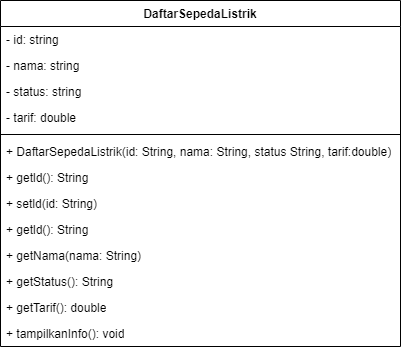

The diagram above was exported from draw.io. Its source (the exported page's mxGraphModel, read from the mxfile embedded in the PNG):
<mxGraphModel dx="709" dy="661" grid="1" gridSize="10" guides="1" tooltips="1" connect="1" arrows="1" fold="1" page="1" pageScale="1" pageWidth="850" pageHeight="1100" math="0" shadow="0">
  <root>
    <mxCell id="0" />
    <mxCell id="1" parent="0" />
    <mxCell id="i8DzyXjZJIAAwTdT1gNA-1" value="DaftarSepedaListrik" style="swimlane;fontStyle=1;align=center;verticalAlign=top;childLayout=stackLayout;horizontal=1;startSize=26;horizontalStack=0;resizeParent=1;resizeParentMax=0;resizeLast=0;collapsible=1;marginBottom=0;whiteSpace=wrap;html=1;" vertex="1" parent="1">
      <mxGeometry x="40" y="40" width="400" height="346" as="geometry" />
    </mxCell>
    <mxCell id="i8DzyXjZJIAAwTdT1gNA-2" value="- id: string" style="text;strokeColor=none;fillColor=none;align=left;verticalAlign=top;spacingLeft=4;spacingRight=4;overflow=hidden;rotatable=0;points=[[0,0.5],[1,0.5]];portConstraint=eastwest;whiteSpace=wrap;html=1;" vertex="1" parent="i8DzyXjZJIAAwTdT1gNA-1">
      <mxGeometry y="26" width="400" height="26" as="geometry" />
    </mxCell>
    <mxCell id="i8DzyXjZJIAAwTdT1gNA-5" value="- nama: string" style="text;strokeColor=none;fillColor=none;align=left;verticalAlign=top;spacingLeft=4;spacingRight=4;overflow=hidden;rotatable=0;points=[[0,0.5],[1,0.5]];portConstraint=eastwest;whiteSpace=wrap;html=1;" vertex="1" parent="i8DzyXjZJIAAwTdT1gNA-1">
      <mxGeometry y="52" width="400" height="26" as="geometry" />
    </mxCell>
    <mxCell id="i8DzyXjZJIAAwTdT1gNA-11" value="- status: string" style="text;strokeColor=none;fillColor=none;align=left;verticalAlign=top;spacingLeft=4;spacingRight=4;overflow=hidden;rotatable=0;points=[[0,0.5],[1,0.5]];portConstraint=eastwest;whiteSpace=wrap;html=1;" vertex="1" parent="i8DzyXjZJIAAwTdT1gNA-1">
      <mxGeometry y="78" width="400" height="26" as="geometry" />
    </mxCell>
    <mxCell id="i8DzyXjZJIAAwTdT1gNA-24" value="- tarif: double" style="text;strokeColor=none;fillColor=none;align=left;verticalAlign=top;spacingLeft=4;spacingRight=4;overflow=hidden;rotatable=0;points=[[0,0.5],[1,0.5]];portConstraint=eastwest;whiteSpace=wrap;html=1;" vertex="1" parent="i8DzyXjZJIAAwTdT1gNA-1">
      <mxGeometry y="104" width="400" height="26" as="geometry" />
    </mxCell>
    <mxCell id="i8DzyXjZJIAAwTdT1gNA-3" value="" style="line;strokeWidth=1;fillColor=none;align=left;verticalAlign=middle;spacingTop=-1;spacingLeft=3;spacingRight=3;rotatable=0;labelPosition=right;points=[];portConstraint=eastwest;strokeColor=inherit;" vertex="1" parent="i8DzyXjZJIAAwTdT1gNA-1">
      <mxGeometry y="130" width="400" height="8" as="geometry" />
    </mxCell>
    <mxCell id="i8DzyXjZJIAAwTdT1gNA-4" value="+ DaftarSepedaListrik(id: String, nama: String, status String, tarif:double)" style="text;strokeColor=none;fillColor=none;align=left;verticalAlign=top;spacingLeft=4;spacingRight=4;overflow=hidden;rotatable=0;points=[[0,0.5],[1,0.5]];portConstraint=eastwest;whiteSpace=wrap;html=1;" vertex="1" parent="i8DzyXjZJIAAwTdT1gNA-1">
      <mxGeometry y="138" width="400" height="26" as="geometry" />
    </mxCell>
    <mxCell id="i8DzyXjZJIAAwTdT1gNA-26" value="+ getld(): String" style="text;strokeColor=none;fillColor=none;align=left;verticalAlign=top;spacingLeft=4;spacingRight=4;overflow=hidden;rotatable=0;points=[[0,0.5],[1,0.5]];portConstraint=eastwest;whiteSpace=wrap;html=1;" vertex="1" parent="i8DzyXjZJIAAwTdT1gNA-1">
      <mxGeometry y="164" width="400" height="26" as="geometry" />
    </mxCell>
    <mxCell id="i8DzyXjZJIAAwTdT1gNA-39" value="+ setld(id: String)" style="text;strokeColor=none;fillColor=none;align=left;verticalAlign=top;spacingLeft=4;spacingRight=4;overflow=hidden;rotatable=0;points=[[0,0.5],[1,0.5]];portConstraint=eastwest;whiteSpace=wrap;html=1;" vertex="1" parent="i8DzyXjZJIAAwTdT1gNA-1">
      <mxGeometry y="190" width="400" height="26" as="geometry" />
    </mxCell>
    <mxCell id="i8DzyXjZJIAAwTdT1gNA-40" value="+ getld(): String" style="text;strokeColor=none;fillColor=none;align=left;verticalAlign=top;spacingLeft=4;spacingRight=4;overflow=hidden;rotatable=0;points=[[0,0.5],[1,0.5]];portConstraint=eastwest;whiteSpace=wrap;html=1;" vertex="1" parent="i8DzyXjZJIAAwTdT1gNA-1">
      <mxGeometry y="216" width="400" height="26" as="geometry" />
    </mxCell>
    <mxCell id="i8DzyXjZJIAAwTdT1gNA-41" value="+ getNama(nama: String)" style="text;strokeColor=none;fillColor=none;align=left;verticalAlign=top;spacingLeft=4;spacingRight=4;overflow=hidden;rotatable=0;points=[[0,0.5],[1,0.5]];portConstraint=eastwest;whiteSpace=wrap;html=1;" vertex="1" parent="i8DzyXjZJIAAwTdT1gNA-1">
      <mxGeometry y="242" width="400" height="26" as="geometry" />
    </mxCell>
    <mxCell id="i8DzyXjZJIAAwTdT1gNA-42" value="+ getStatus(): String" style="text;strokeColor=none;fillColor=none;align=left;verticalAlign=top;spacingLeft=4;spacingRight=4;overflow=hidden;rotatable=0;points=[[0,0.5],[1,0.5]];portConstraint=eastwest;whiteSpace=wrap;html=1;" vertex="1" parent="i8DzyXjZJIAAwTdT1gNA-1">
      <mxGeometry y="268" width="400" height="26" as="geometry" />
    </mxCell>
    <mxCell id="i8DzyXjZJIAAwTdT1gNA-43" value="+ getTarif(): double" style="text;strokeColor=none;fillColor=none;align=left;verticalAlign=top;spacingLeft=4;spacingRight=4;overflow=hidden;rotatable=0;points=[[0,0.5],[1,0.5]];portConstraint=eastwest;whiteSpace=wrap;html=1;" vertex="1" parent="i8DzyXjZJIAAwTdT1gNA-1">
      <mxGeometry y="294" width="400" height="26" as="geometry" />
    </mxCell>
    <mxCell id="i8DzyXjZJIAAwTdT1gNA-44" value="+ tampilkanInfo(): void" style="text;strokeColor=none;fillColor=none;align=left;verticalAlign=top;spacingLeft=4;spacingRight=4;overflow=hidden;rotatable=0;points=[[0,0.5],[1,0.5]];portConstraint=eastwest;whiteSpace=wrap;html=1;" vertex="1" parent="i8DzyXjZJIAAwTdT1gNA-1">
      <mxGeometry y="320" width="400" height="26" as="geometry" />
    </mxCell>
  </root>
</mxGraphModel>